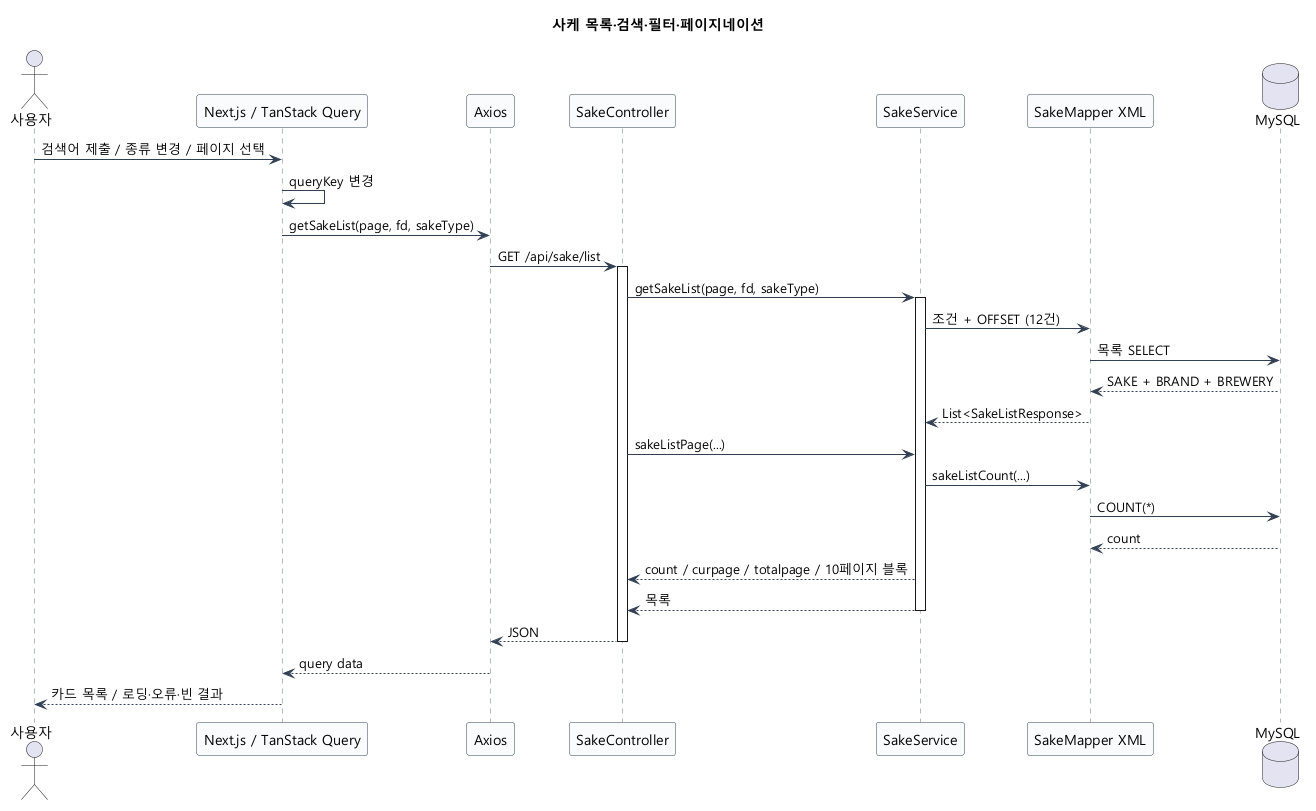

The diagram above was rendered by PlantUML. Its source (embedded in the PNG):
@startuml
skinparam backgroundColor transparent
skinparam defaultFontName "Malgun Gothic"
skinparam shadowing false
skinparam sequenceArrowColor #334155
skinparam sequenceLifeLineBorderColor #64748B
skinparam sequenceParticipantBorderColor #334155
skinparam sequenceParticipantBackgroundColor #F8FAFC
skinparam sequenceGroupBorderColor #64748B
title 사케 목록·검색·필터·페이지네이션

actor 사용자 as U
participant "Next.js / TanStack Query" as F
participant "Axios" as A
participant "SakeController" as C
participant "SakeService" as S
participant "SakeMapper XML" as M
database "MySQL" as DB

U -> F : 검색어 제출 / 종류 변경 / 페이지 선택
F -> F : queryKey 변경
F -> A : getSakeList(page, fd, sakeType)
A -> C : GET /api/sake/list
activate C
C -> S : getSakeList(page, fd, sakeType)
activate S
S -> M : 조건 + OFFSET (12건)
M -> DB : 목록 SELECT
DB --> M : SAKE + BRAND + BREWERY
M --> S : List<SakeListResponse>
C -> S : sakeListPage(...)
S -> M : sakeListCount(...)
M -> DB : COUNT(*)
DB --> M : count
S --> C : count / curpage / totalpage / 10페이지 블록
S --> C : 목록
deactivate S
C --> A : JSON
deactivate C
A --> F : query data
F --> U : 카드 목록 / 로딩·오류·빈 결과
@enduml